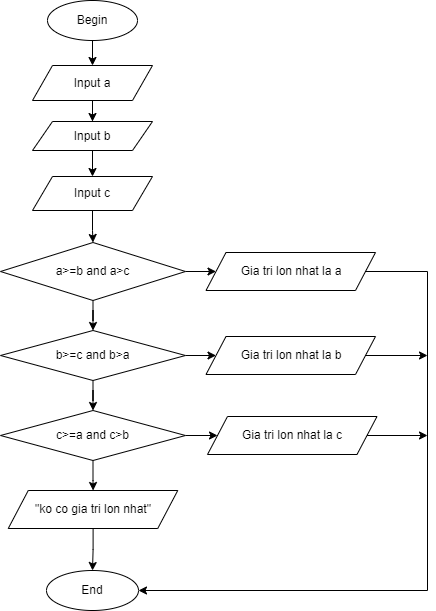

The diagram above was exported from draw.io. Its source (the exported page's mxGraphModel, read from the mxfile embedded in the PNG):
<mxGraphModel dx="868" dy="393" grid="1" gridSize="10" guides="1" tooltips="1" connect="1" arrows="1" fold="1" page="1" pageScale="1" pageWidth="827" pageHeight="1169" math="0" shadow="0">
  <root>
    <mxCell id="0" />
    <mxCell id="1" parent="0" />
    <mxCell id="8XbLb35bjogzd0pW8ZkE-5" value="" style="edgeStyle=orthogonalEdgeStyle;rounded=0;orthogonalLoop=1;jettySize=auto;html=1;" parent="1" source="8XbLb35bjogzd0pW8ZkE-1" target="8XbLb35bjogzd0pW8ZkE-4" edge="1">
      <mxGeometry relative="1" as="geometry" />
    </mxCell>
    <mxCell id="8XbLb35bjogzd0pW8ZkE-1" value="Begin" style="ellipse;whiteSpace=wrap;html=1;" parent="1" vertex="1">
      <mxGeometry x="300" y="10" width="90" height="40" as="geometry" />
    </mxCell>
    <mxCell id="8XbLb35bjogzd0pW8ZkE-7" value="" style="edgeStyle=orthogonalEdgeStyle;rounded=0;orthogonalLoop=1;jettySize=auto;html=1;" parent="1" source="8XbLb35bjogzd0pW8ZkE-4" target="8XbLb35bjogzd0pW8ZkE-6" edge="1">
      <mxGeometry relative="1" as="geometry" />
    </mxCell>
    <mxCell id="8XbLb35bjogzd0pW8ZkE-4" value="Input a" style="shape=parallelogram;perimeter=parallelogramPerimeter;whiteSpace=wrap;html=1;fixedSize=1;" parent="1" vertex="1">
      <mxGeometry x="285" y="75" width="120" height="35" as="geometry" />
    </mxCell>
    <mxCell id="8XbLb35bjogzd0pW8ZkE-9" value="" style="edgeStyle=orthogonalEdgeStyle;rounded=0;orthogonalLoop=1;jettySize=auto;html=1;" parent="1" source="8XbLb35bjogzd0pW8ZkE-6" target="8XbLb35bjogzd0pW8ZkE-8" edge="1">
      <mxGeometry relative="1" as="geometry" />
    </mxCell>
    <mxCell id="8XbLb35bjogzd0pW8ZkE-6" value="Input b" style="shape=parallelogram;perimeter=parallelogramPerimeter;whiteSpace=wrap;html=1;fixedSize=1;" parent="1" vertex="1">
      <mxGeometry x="285" y="131" width="120" height="29" as="geometry" />
    </mxCell>
    <mxCell id="8XbLb35bjogzd0pW8ZkE-11" value="" style="edgeStyle=orthogonalEdgeStyle;rounded=0;orthogonalLoop=1;jettySize=auto;html=1;" parent="1" source="8XbLb35bjogzd0pW8ZkE-8" target="8XbLb35bjogzd0pW8ZkE-10" edge="1">
      <mxGeometry relative="1" as="geometry" />
    </mxCell>
    <mxCell id="8XbLb35bjogzd0pW8ZkE-8" value="Input c" style="shape=parallelogram;perimeter=parallelogramPerimeter;whiteSpace=wrap;html=1;fixedSize=1;" parent="1" vertex="1">
      <mxGeometry x="285" y="186" width="120" height="34" as="geometry" />
    </mxCell>
    <mxCell id="8XbLb35bjogzd0pW8ZkE-13" value="" style="edgeStyle=orthogonalEdgeStyle;rounded=0;orthogonalLoop=1;jettySize=auto;html=1;" parent="1" source="8XbLb35bjogzd0pW8ZkE-10" target="8XbLb35bjogzd0pW8ZkE-12" edge="1">
      <mxGeometry relative="1" as="geometry" />
    </mxCell>
    <mxCell id="8XbLb35bjogzd0pW8ZkE-17" value="" style="edgeStyle=orthogonalEdgeStyle;rounded=0;orthogonalLoop=1;jettySize=auto;html=1;" parent="1" source="8XbLb35bjogzd0pW8ZkE-10" target="8XbLb35bjogzd0pW8ZkE-15" edge="1">
      <mxGeometry relative="1" as="geometry" />
    </mxCell>
    <mxCell id="8XbLb35bjogzd0pW8ZkE-10" value="a&amp;gt;=b and a&amp;gt;c" style="rhombus;whiteSpace=wrap;html=1;" parent="1" vertex="1">
      <mxGeometry x="253" y="252" width="185" height="58" as="geometry" />
    </mxCell>
    <mxCell id="8XbLb35bjogzd0pW8ZkE-26" style="edgeStyle=orthogonalEdgeStyle;rounded=0;orthogonalLoop=1;jettySize=auto;html=1;exitX=1;exitY=0.5;exitDx=0;exitDy=0;entryX=1;entryY=0.5;entryDx=0;entryDy=0;" parent="1" source="8XbLb35bjogzd0pW8ZkE-12" target="8XbLb35bjogzd0pW8ZkE-24" edge="1">
      <mxGeometry relative="1" as="geometry">
        <Array as="points">
          <mxPoint x="680" y="281" />
          <mxPoint x="680" y="600" />
        </Array>
      </mxGeometry>
    </mxCell>
    <mxCell id="8XbLb35bjogzd0pW8ZkE-12" value="Gia tri lon nhat la a" style="shape=parallelogram;perimeter=parallelogramPerimeter;whiteSpace=wrap;html=1;fixedSize=1;" parent="1" vertex="1">
      <mxGeometry x="458.5" y="262" width="169.5" height="38" as="geometry" />
    </mxCell>
    <mxCell id="8XbLb35bjogzd0pW8ZkE-14" value="" style="edgeStyle=orthogonalEdgeStyle;rounded=0;orthogonalLoop=1;jettySize=auto;html=1;" parent="1" source="8XbLb35bjogzd0pW8ZkE-15" target="8XbLb35bjogzd0pW8ZkE-16" edge="1">
      <mxGeometry relative="1" as="geometry" />
    </mxCell>
    <mxCell id="8XbLb35bjogzd0pW8ZkE-21" value="" style="edgeStyle=orthogonalEdgeStyle;rounded=0;orthogonalLoop=1;jettySize=auto;html=1;" parent="1" source="8XbLb35bjogzd0pW8ZkE-15" target="8XbLb35bjogzd0pW8ZkE-19" edge="1">
      <mxGeometry relative="1" as="geometry" />
    </mxCell>
    <mxCell id="8XbLb35bjogzd0pW8ZkE-15" value="b&amp;gt;=c and b&amp;gt;a" style="rhombus;whiteSpace=wrap;html=1;" parent="1" vertex="1">
      <mxGeometry x="253" y="340" width="185" height="50" as="geometry" />
    </mxCell>
    <mxCell id="8XbLb35bjogzd0pW8ZkE-28" style="edgeStyle=orthogonalEdgeStyle;rounded=0;orthogonalLoop=1;jettySize=auto;html=1;exitX=1;exitY=0.5;exitDx=0;exitDy=0;" parent="1" source="8XbLb35bjogzd0pW8ZkE-16" edge="1">
      <mxGeometry relative="1" as="geometry">
        <mxPoint x="680" y="365" as="targetPoint" />
      </mxGeometry>
    </mxCell>
    <mxCell id="8XbLb35bjogzd0pW8ZkE-16" value="Gia tri lon nhat la b" style="shape=parallelogram;perimeter=parallelogramPerimeter;whiteSpace=wrap;html=1;fixedSize=1;" parent="1" vertex="1">
      <mxGeometry x="458.5" y="346" width="169.5" height="38" as="geometry" />
    </mxCell>
    <mxCell id="8XbLb35bjogzd0pW8ZkE-18" value="" style="edgeStyle=orthogonalEdgeStyle;rounded=0;orthogonalLoop=1;jettySize=auto;html=1;" parent="1" source="8XbLb35bjogzd0pW8ZkE-19" target="8XbLb35bjogzd0pW8ZkE-20" edge="1">
      <mxGeometry relative="1" as="geometry" />
    </mxCell>
    <mxCell id="8XbLb35bjogzd0pW8ZkE-23" value="" style="edgeStyle=orthogonalEdgeStyle;rounded=0;orthogonalLoop=1;jettySize=auto;html=1;" parent="1" source="8XbLb35bjogzd0pW8ZkE-19" target="8XbLb35bjogzd0pW8ZkE-22" edge="1">
      <mxGeometry relative="1" as="geometry" />
    </mxCell>
    <mxCell id="8XbLb35bjogzd0pW8ZkE-19" value="c&amp;gt;=a and c&amp;gt;b" style="rhombus;whiteSpace=wrap;html=1;" parent="1" vertex="1">
      <mxGeometry x="253" y="420" width="185" height="50" as="geometry" />
    </mxCell>
    <mxCell id="8XbLb35bjogzd0pW8ZkE-25" value="" style="edgeStyle=orthogonalEdgeStyle;rounded=0;orthogonalLoop=1;jettySize=auto;html=1;" parent="1" source="8XbLb35bjogzd0pW8ZkE-20" target="8XbLb35bjogzd0pW8ZkE-24" edge="1">
      <mxGeometry relative="1" as="geometry" />
    </mxCell>
    <mxCell id="8XbLb35bjogzd0pW8ZkE-20" value="&quot;ko co gia tri lon nhat&quot;" style="shape=parallelogram;perimeter=parallelogramPerimeter;whiteSpace=wrap;html=1;fixedSize=1;" parent="1" vertex="1">
      <mxGeometry x="260.75" y="500" width="169.5" height="38" as="geometry" />
    </mxCell>
    <mxCell id="8XbLb35bjogzd0pW8ZkE-30" style="edgeStyle=orthogonalEdgeStyle;rounded=0;orthogonalLoop=1;jettySize=auto;html=1;exitX=1;exitY=0.5;exitDx=0;exitDy=0;" parent="1" source="8XbLb35bjogzd0pW8ZkE-22" edge="1">
      <mxGeometry relative="1" as="geometry">
        <mxPoint x="680" y="445" as="targetPoint" />
      </mxGeometry>
    </mxCell>
    <mxCell id="8XbLb35bjogzd0pW8ZkE-22" value="Gia tri lon nhat la c" style="shape=parallelogram;perimeter=parallelogramPerimeter;whiteSpace=wrap;html=1;fixedSize=1;" parent="1" vertex="1">
      <mxGeometry x="460" y="426" width="169.5" height="38" as="geometry" />
    </mxCell>
    <mxCell id="8XbLb35bjogzd0pW8ZkE-24" value="End" style="ellipse;whiteSpace=wrap;html=1;" parent="1" vertex="1">
      <mxGeometry x="299" y="580" width="92" height="40" as="geometry" />
    </mxCell>
  </root>
</mxGraphModel>